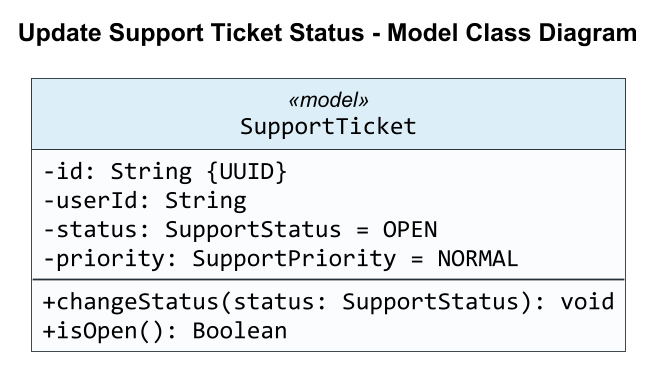

The diagram above was rendered by PlantUML. Its source (embedded in the PNG):
@startuml
title Update Support Ticket Status - Model Class Diagram

skinparam backgroundColor #FFFFFF
skinparam shadowing false
skinparam roundCorner 0
skinparam dpi 170
skinparam defaultFontName Arial
skinparam classFontName Arial
skinparam classAttributeFontName Consolas
skinparam classAttributeIconSize 0
skinparam classBorderColor #263238
skinparam classBackgroundColor #FAFCFD
skinparam classHeaderBackgroundColor #DCEEF8
skinparam ArrowColor #263238
skinparam ArrowThickness 1.2
skinparam linetype ortho
skinparam nodesep 160
skinparam ranksep 140
hide circle

class SupportTicket <<model>> {
  -id: String {UUID}
  -userId: String
  -status: SupportStatus = OPEN
  -priority: SupportPriority = NORMAL
  --
  +changeStatus(status: SupportStatus): void
  +isOpen(): Boolean
}



@enduml